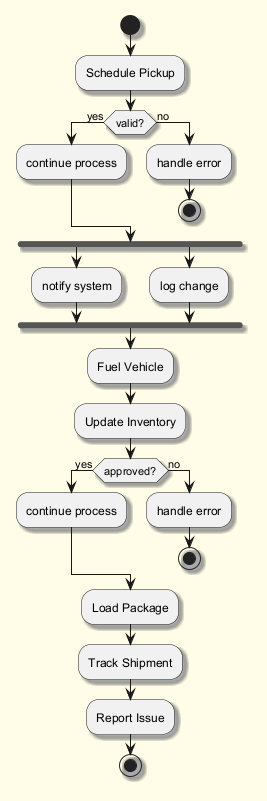

The diagram above was rendered by PlantUML. Its source (embedded in the PNG):
@startuml
skinparam backgroundColor #FFFDE7
skinparam classBackgroundColor #FFF9C4
skinparam classBorderColor #F57F17
skinparam shadowing true
start
:Schedule Pickup;
if (valid?) then (yes)
:continue process;
else (no)
:handle error;
stop
endif
fork
:notify system;
fork again
:log change;
end fork
:Fuel Vehicle;
:Update Inventory;
if (approved?) then (yes)
:continue process;
else (no)
:handle error;
stop
endif
:Load Package;
:Track Shipment;
:Report Issue;
stop
@enduml